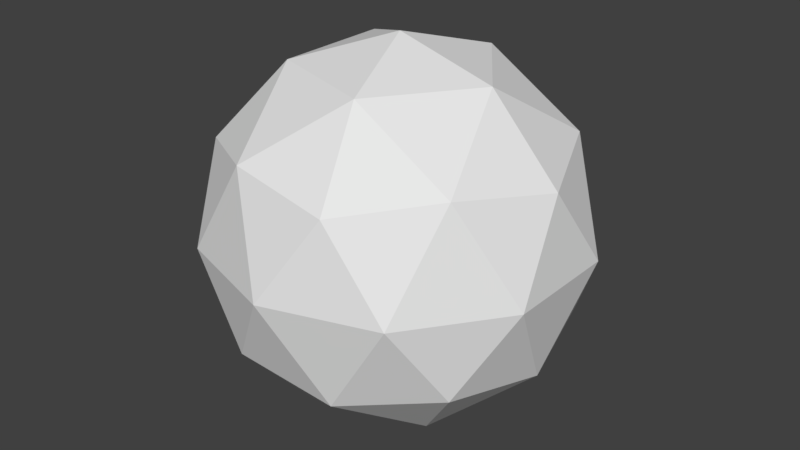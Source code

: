 # Source: Point.blend  (saved by Blender 2.77.0; exported with 4.5.12 LTS)
import bpy
from mathutils import Matrix  # noqa: F401  (used for matrix-valued properties, if any)

bpy.ops.wm.read_factory_settings(use_empty=True)
scene = bpy.context.scene
scene.name = 'Scene'

# ---- collections
col_collection_1 = bpy.data.collections.new('Collection 1'); scene.collection.children.link(col_collection_1)

# ---- world
world_world = bpy.data.worlds.new('World'); scene.world = world_world
world_world.color = (0.05088, 0.05088, 0.05088)
world_world.use_sun_shadow = False
world_world.sun_shadow_jitter_overblur = 0.0
world_world.cycles.sampling_method = 'MANUAL'

# ---- meshes
me_icosphere = bpy.data.meshes.new('Icosphere')
me_icosphere.from_pydata([(7.756e-07, -2.98e-10, -1.06), (0.7665, -0.5569, -0.4753), (-0.2928, -0.901, -0.4753), (-0.9474, -1.709e-08, -0.4753), (-0.2928, 0.901, -0.4753), (0.7665, 0.5569, -0.4753), (0.2928, -0.901, 0.4753), (-0.7665, -0.5569, 0.4753), (-0.7665, 0.5569, 0.4753), (0.2928, 0.901, 0.4753), (0.9474, -7.833e-10, 0.4753), (3.198e-07, -6.277e-07, 1.06), (-0.1724, -0.5305, -0.9012), (0.4513, -0.3279, -0.9012), (0.2785, -0.8571, -0.5578), (0.9012, 1.351e-08, -0.5578), (0.4513, 0.3279, -0.9012), (-0.5578, -2.979e-10, -0.9012), (-0.7291, -0.5297, -0.5578), (-0.1724, 0.5305, -0.9012), (-0.7291, 0.5297, -0.5578), (0.2785, 0.8571, -0.5578), (1.008, -0.3276, -3.879e-07), (1.008, 0.3276, -3.879e-07), (6.343e-07, -1.06, -3.879e-07), (0.6231, -0.8576, -3.879e-07), (-1.008, -0.3276, -3.879e-07), (-0.6231, -0.8576, -3.879e-07), (-0.6231, 0.8576, -3.879e-07), (-1.008, 0.3276, -3.879e-07), (0.6231, 0.8576, -3.879e-07), (6.954e-07, 1.06, -3.879e-07), (0.7291, -0.5297, 0.5578), (-0.2785, -0.8571, 0.5578), (-0.9012, 9.986e-08, 0.5578), (-0.2785, 0.8571, 0.5578), (0.7291, 0.5297, 0.5578), (0.1724, -0.5305, 0.9012), (0.5578, 2.81e-08, 0.9012), (-0.4512, -0.3279, 0.9012), (-0.4512, 0.3279, 0.9012), (0.1724, 0.5305, 0.9012)], [], [(0, 13, 12), (1, 13, 15), (0, 12, 17), (0, 17, 19), (0, 19, 16), (1, 15, 22), (2, 14, 24), (3, 18, 26), (4, 20, 28), (5, 21, 30), (1, 22, 25), (2, 24, 27), (3, 26, 29), (4, 28, 31), (5, 30, 23), (6, 32, 37), (7, 33, 39), (8, 34, 40), (9, 35, 41), (10, 36, 38), (38, 41, 11), (38, 36, 41), (36, 9, 41), (41, 40, 11), (41, 35, 40), (35, 8, 40), (40, 39, 11), (40, 34, 39), (34, 7, 39), (39, 37, 11), (39, 33, 37), (33, 6, 37), (37, 38, 11), (37, 32, 38), (32, 10, 38), (23, 36, 10), (23, 30, 36), (30, 9, 36), (31, 35, 9), (31, 28, 35), (28, 8, 35), (29, 34, 8), (29, 26, 34), (26, 7, 34), (27, 33, 7), (27, 24, 33), (24, 6, 33), (25, 32, 6), (25, 22, 32), (22, 10, 32), (30, 31, 9), (30, 21, 31), (21, 4, 31), (28, 29, 8), (28, 20, 29), (20, 3, 29), (26, 27, 7), (26, 18, 27), (18, 2, 27), (24, 25, 6), (24, 14, 25), (14, 1, 25), (22, 23, 10), (22, 15, 23), (15, 5, 23), (16, 21, 5), (16, 19, 21), (19, 4, 21), (19, 20, 4), (19, 17, 20), (17, 3, 20), (17, 18, 3), (17, 12, 18), (12, 2, 18), (15, 16, 5), (15, 13, 16), (13, 0, 16), (12, 14, 2), (12, 13, 14), (13, 1, 14)])
me_icosphere.use_remesh_preserve_volume = False
me_icosphere.use_remesh_preserve_attributes = False
me_icosphere.use_mirror_vertex_groups = False
me_icosphere.update()

# ---- objects
ob_icosphere = bpy.data.objects.new('Icosphere', me_icosphere)

# ---- transforms, parenting, visibility, modifiers, constraints
ob_icosphere.location = (0.0, 0.0, 0.0)
ob_icosphere.lineart.crease_threshold = 0.0

# ---- collection membership
col_collection_1.objects.link(ob_icosphere)

# ---- scene / render settings (as saved in the file)
scene.frame_start = 1; scene.frame_end = 250; scene.frame_set(1)
scene.render.engine = 'BLENDER_EEVEE_NEXT'
scene.render.resolution_percentage = 50
scene.render.dither_intensity = 0.0
scene.cycles.use_denoising = False
scene.cycles.samples = 128
scene.cycles.sampling_pattern = 'TABULATED_SOBOL'
scene.cycles.light_sampling_threshold = 0.0
scene.cycles.use_adaptive_sampling = False
scene.cycles.use_light_tree = False
scene.cycles.blur_glossy = 0.0
scene.cycles.sample_clamp_indirect = 0.0
scene.view_settings.view_transform = 'Standard'
bpy.context.view_layer.update()

# ---- added for rendering (the .blend has no active camera and no usable light): camera, sun
cam_auto = bpy.data.cameras.new('AutoCamera')
cam_auto.lens = 50.0
cam_auto.sensor_width = 36.0
cam_auto.clip_end = 1000.0
ob_auto_camera = bpy.data.objects.new('AutoCamera', cam_auto)
scene.collection.objects.link(ob_auto_camera)
ob_auto_camera.location = (3.34287, -4.01145, 2.6743)
ob_auto_camera.rotation_euler = (1.09748, -7.21219e-08, 0.694738)
scene.camera = ob_auto_camera
light_auto_sun = bpy.data.lights.new('AutoSun', 'SUN')
light_auto_sun.energy = 3.0
light_auto_sun.angle = 0.0523599
ob_auto_sun = bpy.data.objects.new('AutoSun', light_auto_sun)
scene.collection.objects.link(ob_auto_sun)
ob_auto_sun.rotation_euler = (0.872665, 0.174533, 0.523599)
bpy.context.view_layer.update()
